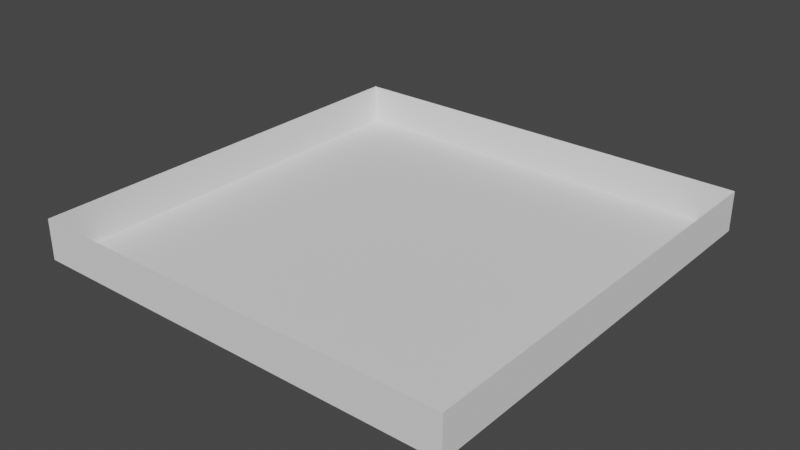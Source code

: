 # Source: level0.blend  (saved by Blender 2.82.7; exported with 4.5.12 LTS)
import bpy
from mathutils import Matrix  # noqa: F401  (used for matrix-valued properties, if any)

bpy.ops.wm.read_factory_settings(use_empty=True)
scene = bpy.context.scene
scene.name = 'Scene'

# ---- collections
col_collection = bpy.data.collections.new('Collection'); scene.collection.children.link(col_collection)

# ---- world
world_world = bpy.data.worlds.new('World'); scene.world = world_world
world_world.use_nodes = True; world_world.node_tree.nodes.clear()
_N = world_world.node_tree.nodes; _L = world_world.node_tree.links
n0 = _N.new('ShaderNodeOutputWorld'); n0.name = 'World Output'; n0.location = (300, 300)
n1 = _N.new('ShaderNodeBackground'); n1.name = 'Background'; n1.location = (10, 300)
n1.inputs[0].default_value = (0.05088, 0.05088, 0.05088, 1.0)
_L.new(n1.outputs[0], n0.inputs[0])
n0.is_active_output = True
world_world.color = (0.05088, 0.05088, 0.05088)
world_world.use_sun_shadow = False
world_world.sun_shadow_jitter_overblur = 0.0

# ---- meshes
me_plane = bpy.data.meshes.new('Plane')
me_plane.from_pydata([(-3.0, -5.0, 0.0), (3.0, -5.0, 0.0), (-3.0, -3.0, 0.0), (-1.0, -5.0, 0.0), (1.0, -5.0, 0.0), (3.0, -3.0, 0.0), (-1.0, -3.0, 0.0), (1.0, -3.0, 0.0)], [], [(0, 3, 6, 2), (3, 4, 7, 6), (4, 1, 5, 7)])
_uv = me_plane.uv_layers.new(name='UVMap')
_uv.uv.foreach_set('vector', [0.0, 0.0, 0.3333, 0.0, 0.3333, 0.3333, 0.0, 0.3333, 0.3333, 0.0, 0.6667, 0.0, 0.6667, 0.3333, 0.3333, 0.3333, 0.6667, 0.0, 1.0, 0.0, 1.0, 0.3333, 0.6667, 0.3333])
me_plane.use_remesh_fix_poles = True
me_plane.use_remesh_preserve_attributes = False
me_plane.use_mirror_vertex_groups = False
me_plane.update()
me_plane_001 = bpy.data.meshes.new('Plane.001')
me_plane_001.from_pydata([(-3.0, -5.0, 0.0), (3.0, -5.0, 0.0), (-3.0, 1.0, 0.0), (3.0, 1.0, 0.0), (-3.0, -5.0, 0.5616), (3.0, -5.0, 0.5616), (-3.0, 1.0, 0.5616), (3.0, 1.0, 0.5616)], [], [(3, 7, 6, 2), (0, 4, 5, 1), (1, 5, 7, 3), (2, 6, 4, 0)])
_uv = me_plane_001.uv_layers.new(name='UVMap')
_uv.uv.foreach_set('vector', [1.0, 1.0, 1.0, 1.0, 0.0, 1.0, 0.0, 1.0, 0.0, 0.0, 0.0, 0.0, 1.0, 0.0, 1.0, 0.0, 1.0, 0.0, 1.0, 0.0, 1.0, 1.0, 1.0, 1.0, 0.0, 1.0, 0.0, 1.0, 0.0, 0.0, 0.0, 0.0])
me_plane_001.use_remesh_fix_poles = True
me_plane_001.use_remesh_preserve_attributes = False
me_plane_001.use_mirror_vertex_groups = False
me_plane_001.update()
me_plane_002 = bpy.data.meshes.new('Plane.002')
me_plane_002.from_pydata([(3.0, 1.0, 0.0), (-3.0, -1.0, 0.0), (-3.0, -3.0, 0.0), (3.0, -1.0, 0.0), (1.0, 1.0, 0.0), (-1.0, -3.0, 0.0), (-1.0, -1.0, 0.0), (1.0, -1.0, 0.0)], [], [(7, 3, 0, 4), (2, 5, 6, 1)])
_uv = me_plane_002.uv_layers.new(name='UVMap')
_uv.uv.foreach_set('vector', [0.6667, 0.6667, 1.0, 0.6667, 1.0, 1.0, 0.6667, 1.0, 0.0, 0.3333, 0.3333, 0.3333, 0.3333, 0.6667, 0.0, 0.6667])
me_plane_002.use_remesh_fix_poles = True
me_plane_002.use_remesh_preserve_attributes = False
me_plane_002.use_mirror_vertex_groups = False
me_plane_002.update()
me_plane_003 = bpy.data.meshes.new('Plane.003')
me_plane_003.from_pydata([(-3.0, 1.0, 0.0), (-3.0, -1.0, 0.0), (3.0, -3.0, 0.0), (3.0, -1.0, 0.0), (1.0, 1.0, 0.0), (-1.0, 1.0, 0.0), (-1.0, -3.0, 0.0), (-1.0, -1.0, 0.0), (1.0, -3.0, 0.0), (1.0, -1.0, 0.0)], [], [(1, 7, 5, 0), (7, 9, 4, 5), (6, 8, 9, 7), (8, 2, 3, 9)])
_uv = me_plane_003.uv_layers.new(name='UVMap')
_uv.uv.foreach_set('vector', [0.0, 0.6667, 0.3333, 0.6667, 0.3333, 1.0, 0.0, 1.0, 0.3333, 0.6667, 0.6667, 0.6667, 0.6667, 1.0, 0.3333, 1.0, 0.3333, 0.3333, 0.6667, 0.3333, 0.6667, 0.6667, 0.3333, 0.6667, 0.6667, 0.3333, 1.0, 0.3333, 1.0, 0.6667, 0.6667, 0.6667])
me_plane_003.use_remesh_fix_poles = True
me_plane_003.use_remesh_preserve_attributes = False
me_plane_003.use_mirror_vertex_groups = False
me_plane_003.update()

# ---- objects
ob_asphalt = bpy.data.objects.new('Asphalt', me_plane)
ob_wall = bpy.data.objects.new('Wall', me_plane_001)
ob_send = bpy.data.objects.new('Send', me_plane_002)
ob_grass = bpy.data.objects.new('Grass', me_plane_003)

# ---- transforms, parenting, visibility, modifiers, constraints
ob_asphalt.location = (0.0, 0.0, 0.0)
ob_asphalt.lineart.crease_threshold = 0.0
ob_wall.location = (0.0, 0.0, 0.0)
ob_wall.lineart.crease_threshold = 0.0
ob_send.location = (0.0, 0.0, 0.0)
ob_send.lineart.crease_threshold = 0.0
ob_grass.location = (0.0, 0.0, 0.0)
ob_grass.lineart.crease_threshold = 0.0

# ---- collection membership
col_collection.objects.link(ob_asphalt)
col_collection.objects.link(ob_wall)
col_collection.objects.link(ob_send)
col_collection.objects.link(ob_grass)

# ---- scene / render settings (as saved in the file)
scene.frame_start = 1; scene.frame_end = 250; scene.frame_set(0)
scene.render.engine = 'BLENDER_EEVEE_NEXT'
scene.cycles.use_denoising = False
scene.cycles.samples = 128
scene.cycles.sampling_pattern = 'TABULATED_SOBOL'
scene.cycles.use_adaptive_sampling = False
scene.cycles.use_light_tree = False
scene.view_settings.view_transform = 'Filmic'
bpy.context.view_layer.update()

# ---- added for rendering (the .blend has no active camera and no usable light): camera, sun
cam_auto = bpy.data.cameras.new('AutoCamera')
cam_auto.lens = 50.0
cam_auto.sensor_width = 36.0
cam_auto.clip_end = 1000.0
ob_auto_camera = bpy.data.objects.new('AutoCamera', cam_auto)
scene.collection.objects.link(ob_auto_camera)
ob_auto_camera.location = (7.86797, -11.4416, 6.57517)
ob_auto_camera.rotation_euler = (1.09748, -7.21219e-08, 0.694738)
scene.camera = ob_auto_camera
light_auto_sun = bpy.data.lights.new('AutoSun', 'SUN')
light_auto_sun.energy = 3.0
light_auto_sun.angle = 0.0523599
ob_auto_sun = bpy.data.objects.new('AutoSun', light_auto_sun)
scene.collection.objects.link(ob_auto_sun)
ob_auto_sun.rotation_euler = (0.872665, 0.174533, 0.523599)
bpy.context.view_layer.update()
